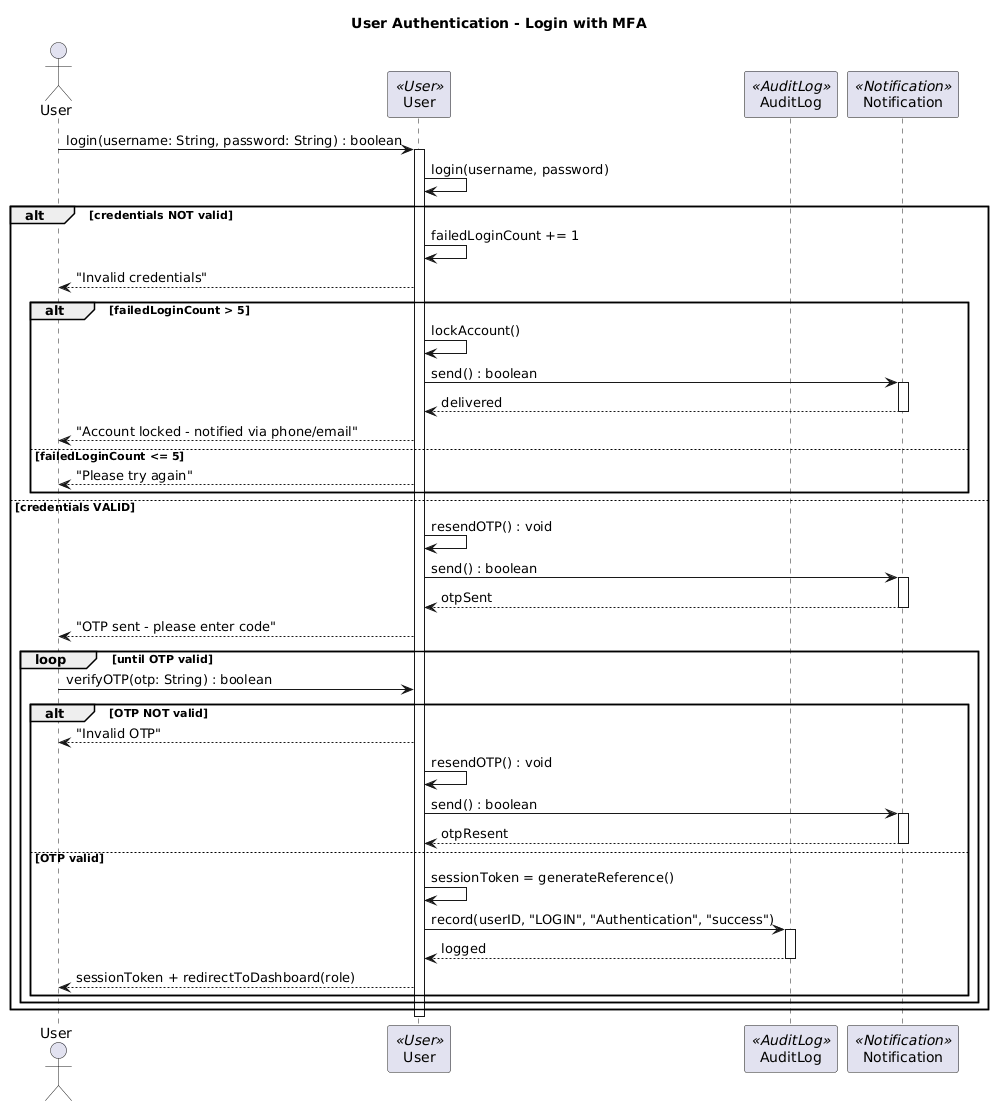

The diagram above was rendered by PlantUML. Its source (embedded in the PNG):
@startuml
title User Authentication - Login with MFA

actor "User" as U
participant "User" as UA <<User>>
participant "AuditLog" as AL <<AuditLog>>
participant "Notification" as NS <<Notification>>

U -> UA : login(username: String, password: String) : boolean
activate UA

UA -> UA : login(username, password)

alt credentials NOT valid
    UA -> UA : failedLoginCount += 1
    UA --> U : "Invalid credentials"

    alt failedLoginCount > 5
UA -> UA : lockAccount()
        UA -> NS : send() : boolean
        activate NS
        NS --> UA : delivered
        deactivate NS
        UA --> U : "Account locked - notified via phone/email"
    else failedLoginCount <= 5
        UA --> U : "Please try again"
    end

else credentials VALID
    UA -> UA : resendOTP() : void
    UA -> NS : send() : boolean
    activate NS
    NS --> UA : otpSent
    deactivate NS
    UA --> U : "OTP sent - please enter code"

    loop until OTP valid
        U -> UA : verifyOTP(otp: String) : boolean
        alt OTP NOT valid
            UA --> U : "Invalid OTP"
            UA -> UA : resendOTP() : void
            UA -> NS : send() : boolean
            activate NS
            NS --> UA : otpResent
            deactivate NS
        else OTP valid
            UA -> UA : sessionToken = generateReference()
            UA -> AL : record(userID, "LOGIN", "Authentication", "success")
            activate AL
            AL --> UA : logged
            deactivate AL
            UA --> U : sessionToken + redirectToDashboard(role)
        end
    end
end

deactivate UA
@enduml